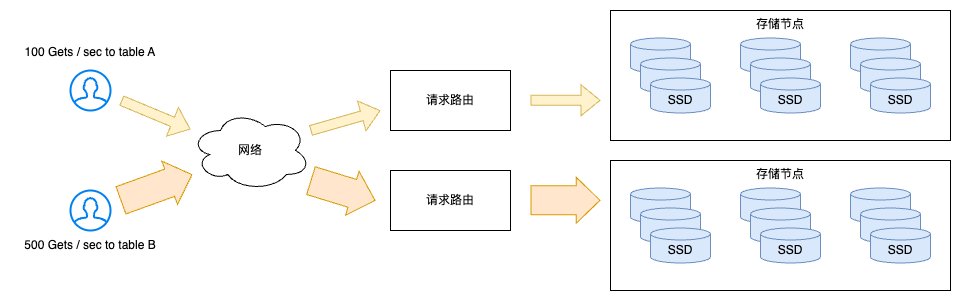

The diagram above was exported from draw.io. Its source (the exported page's mxGraphModel, read from the mxfile embedded in the PNG):
<mxGraphModel dx="699" dy="1096" grid="1" gridSize="10" guides="1" tooltips="1" connect="1" arrows="1" fold="1" page="1" pageScale="1" pageWidth="850" pageHeight="1100" math="0" shadow="0">
  <root>
    <mxCell id="0" />
    <mxCell id="1" parent="0" />
    <mxCell id="2" value="" style="html=1;verticalLabelPosition=bottom;align=center;labelBackgroundColor=#ffffff;verticalAlign=top;strokeWidth=2;strokeColor=#0080F0;shadow=0;dashed=0;shape=mxgraph.ios7.icons.user;" vertex="1" parent="1">
      <mxGeometry x="120" y="560" width="40" height="40" as="geometry" />
    </mxCell>
    <mxCell id="3" value="" style="html=1;verticalLabelPosition=bottom;align=center;labelBackgroundColor=#ffffff;verticalAlign=top;strokeWidth=2;strokeColor=#0080F0;shadow=0;dashed=0;shape=mxgraph.ios7.icons.user;" vertex="1" parent="1">
      <mxGeometry x="120" y="680" width="40" height="40" as="geometry" />
    </mxCell>
    <mxCell id="4" value="网络" style="ellipse;shape=cloud;whiteSpace=wrap;html=1;" vertex="1" parent="1">
      <mxGeometry x="240" y="600" width="120" height="80" as="geometry" />
    </mxCell>
    <mxCell id="5" value="" style="shape=flexArrow;endArrow=classic;html=1;rounded=0;fillColor=#fff2cc;strokeColor=#d6b656;" edge="1" parent="1">
      <mxGeometry width="50" height="50" relative="1" as="geometry">
        <mxPoint x="170.88" y="590" as="sourcePoint" />
        <mxPoint x="240.00010175969476" y="618.8000423998728" as="targetPoint" />
      </mxGeometry>
    </mxCell>
    <mxCell id="6" value="" style="shape=flexArrow;endArrow=classic;html=1;rounded=0;endWidth=16;endSize=7.6;width=29;fillColor=#ffe6cc;strokeColor=#d79b00;" edge="1" parent="1">
      <mxGeometry width="50" height="50" relative="1" as="geometry">
        <mxPoint x="170" y="690" as="sourcePoint" />
        <mxPoint x="242" y="664" as="targetPoint" />
      </mxGeometry>
    </mxCell>
    <mxCell id="7" value="请求路由" style="rounded=0;whiteSpace=wrap;html=1;" vertex="1" parent="1">
      <mxGeometry x="440" y="560" width="120" height="60" as="geometry" />
    </mxCell>
    <mxCell id="8" value="请求路由" style="rounded=0;whiteSpace=wrap;html=1;" vertex="1" parent="1">
      <mxGeometry x="440" y="660" width="120" height="60" as="geometry" />
    </mxCell>
    <mxCell id="9" value="" style="shape=flexArrow;endArrow=classic;html=1;rounded=0;fillColor=#fff2cc;strokeColor=#d6b656;" edge="1" parent="1">
      <mxGeometry width="50" height="50" relative="1" as="geometry">
        <mxPoint x="360" y="620" as="sourcePoint" />
        <mxPoint x="430" y="600" as="targetPoint" />
      </mxGeometry>
    </mxCell>
    <mxCell id="10" value="" style="shape=flexArrow;endArrow=classic;html=1;rounded=0;endWidth=16;endSize=7.6;width=29;fillColor=#ffe6cc;strokeColor=#d79b00;" edge="1" parent="1">
      <mxGeometry width="50" height="50" relative="1" as="geometry">
        <mxPoint x="360" y="670" as="sourcePoint" />
        <mxPoint x="425" y="690" as="targetPoint" />
      </mxGeometry>
    </mxCell>
    <mxCell id="11" value="存储节点" style="rounded=0;whiteSpace=wrap;html=1;verticalAlign=top;" vertex="1" parent="1">
      <mxGeometry x="660" y="500" width="340" height="130" as="geometry" />
    </mxCell>
    <mxCell id="12" value="" style="shape=cylinder3;whiteSpace=wrap;html=1;boundedLbl=1;backgroundOutline=1;size=6;fillColor=#dae8fc;strokeColor=#6c8ebf;" vertex="1" parent="1">
      <mxGeometry x="680" y="527.5" width="60" height="35" as="geometry" />
    </mxCell>
    <mxCell id="13" value="" style="shape=cylinder3;whiteSpace=wrap;html=1;boundedLbl=1;backgroundOutline=1;size=6;fillColor=#dae8fc;strokeColor=#6c8ebf;" vertex="1" parent="1">
      <mxGeometry x="690" y="547.5" width="60" height="35" as="geometry" />
    </mxCell>
    <mxCell id="14" value="SSD" style="shape=cylinder3;whiteSpace=wrap;html=1;boundedLbl=1;backgroundOutline=1;size=6;fillColor=#dae8fc;strokeColor=#6c8ebf;" vertex="1" parent="1">
      <mxGeometry x="700" y="567.5" width="60" height="35" as="geometry" />
    </mxCell>
    <mxCell id="15" value="" style="shape=cylinder3;whiteSpace=wrap;html=1;boundedLbl=1;backgroundOutline=1;size=6;fillColor=#dae8fc;strokeColor=#6c8ebf;" vertex="1" parent="1">
      <mxGeometry x="790" y="527.5" width="60" height="35" as="geometry" />
    </mxCell>
    <mxCell id="16" value="" style="shape=cylinder3;whiteSpace=wrap;html=1;boundedLbl=1;backgroundOutline=1;size=6;fillColor=#dae8fc;strokeColor=#6c8ebf;" vertex="1" parent="1">
      <mxGeometry x="800" y="547.5" width="60" height="35" as="geometry" />
    </mxCell>
    <mxCell id="17" value="SSD" style="shape=cylinder3;whiteSpace=wrap;html=1;boundedLbl=1;backgroundOutline=1;size=6;fillColor=#dae8fc;strokeColor=#6c8ebf;" vertex="1" parent="1">
      <mxGeometry x="810" y="567.5" width="60" height="35" as="geometry" />
    </mxCell>
    <mxCell id="18" value="" style="shape=cylinder3;whiteSpace=wrap;html=1;boundedLbl=1;backgroundOutline=1;size=6;fillColor=#dae8fc;strokeColor=#6c8ebf;" vertex="1" parent="1">
      <mxGeometry x="900" y="527.5" width="60" height="35" as="geometry" />
    </mxCell>
    <mxCell id="19" value="" style="shape=cylinder3;whiteSpace=wrap;html=1;boundedLbl=1;backgroundOutline=1;size=6;fillColor=#dae8fc;strokeColor=#6c8ebf;" vertex="1" parent="1">
      <mxGeometry x="910" y="547.5" width="60" height="35" as="geometry" />
    </mxCell>
    <mxCell id="20" value="SSD" style="shape=cylinder3;whiteSpace=wrap;html=1;boundedLbl=1;backgroundOutline=1;size=6;fillColor=#dae8fc;strokeColor=#6c8ebf;" vertex="1" parent="1">
      <mxGeometry x="920" y="567.5" width="60" height="35" as="geometry" />
    </mxCell>
    <mxCell id="21" value="存储节点" style="rounded=0;whiteSpace=wrap;html=1;verticalAlign=top;" vertex="1" parent="1">
      <mxGeometry x="660" y="650" width="340" height="130" as="geometry" />
    </mxCell>
    <mxCell id="22" value="" style="shape=cylinder3;whiteSpace=wrap;html=1;boundedLbl=1;backgroundOutline=1;size=6;fillColor=#dae8fc;strokeColor=#6c8ebf;" vertex="1" parent="1">
      <mxGeometry x="680" y="677.5" width="60" height="35" as="geometry" />
    </mxCell>
    <mxCell id="23" value="" style="shape=cylinder3;whiteSpace=wrap;html=1;boundedLbl=1;backgroundOutline=1;size=6;fillColor=#dae8fc;strokeColor=#6c8ebf;" vertex="1" parent="1">
      <mxGeometry x="690" y="697.5" width="60" height="35" as="geometry" />
    </mxCell>
    <mxCell id="24" value="SSD" style="shape=cylinder3;whiteSpace=wrap;html=1;boundedLbl=1;backgroundOutline=1;size=6;fillColor=#dae8fc;strokeColor=#6c8ebf;" vertex="1" parent="1">
      <mxGeometry x="700" y="717.5" width="60" height="35" as="geometry" />
    </mxCell>
    <mxCell id="25" value="" style="shape=cylinder3;whiteSpace=wrap;html=1;boundedLbl=1;backgroundOutline=1;size=6;fillColor=#dae8fc;strokeColor=#6c8ebf;" vertex="1" parent="1">
      <mxGeometry x="790" y="677.5" width="60" height="35" as="geometry" />
    </mxCell>
    <mxCell id="26" value="" style="shape=cylinder3;whiteSpace=wrap;html=1;boundedLbl=1;backgroundOutline=1;size=6;fillColor=#dae8fc;strokeColor=#6c8ebf;" vertex="1" parent="1">
      <mxGeometry x="800" y="697.5" width="60" height="35" as="geometry" />
    </mxCell>
    <mxCell id="27" value="SSD" style="shape=cylinder3;whiteSpace=wrap;html=1;boundedLbl=1;backgroundOutline=1;size=6;fillColor=#dae8fc;strokeColor=#6c8ebf;" vertex="1" parent="1">
      <mxGeometry x="810" y="717.5" width="60" height="35" as="geometry" />
    </mxCell>
    <mxCell id="28" value="" style="shape=cylinder3;whiteSpace=wrap;html=1;boundedLbl=1;backgroundOutline=1;size=6;fillColor=#dae8fc;strokeColor=#6c8ebf;" vertex="1" parent="1">
      <mxGeometry x="900" y="677.5" width="60" height="35" as="geometry" />
    </mxCell>
    <mxCell id="29" value="" style="shape=cylinder3;whiteSpace=wrap;html=1;boundedLbl=1;backgroundOutline=1;size=6;fillColor=#dae8fc;strokeColor=#6c8ebf;" vertex="1" parent="1">
      <mxGeometry x="910" y="697.5" width="60" height="35" as="geometry" />
    </mxCell>
    <mxCell id="30" value="SSD" style="shape=cylinder3;whiteSpace=wrap;html=1;boundedLbl=1;backgroundOutline=1;size=6;fillColor=#dae8fc;strokeColor=#6c8ebf;" vertex="1" parent="1">
      <mxGeometry x="920" y="717.5" width="60" height="35" as="geometry" />
    </mxCell>
    <mxCell id="31" value="" style="shape=flexArrow;endArrow=classic;html=1;rounded=0;fillColor=#fff2cc;strokeColor=#d6b656;" edge="1" parent="1">
      <mxGeometry width="50" height="50" relative="1" as="geometry">
        <mxPoint x="580" y="589.8" as="sourcePoint" />
        <mxPoint x="650" y="589.8" as="targetPoint" />
      </mxGeometry>
    </mxCell>
    <mxCell id="32" value="" style="shape=flexArrow;endArrow=classic;html=1;rounded=0;endWidth=16;endSize=7.6;width=29;fillColor=#ffe6cc;strokeColor=#d79b00;" edge="1" parent="1">
      <mxGeometry width="50" height="50" relative="1" as="geometry">
        <mxPoint x="580" y="689.8" as="sourcePoint" />
        <mxPoint x="650" y="689.8" as="targetPoint" />
      </mxGeometry>
    </mxCell>
    <mxCell id="33" value="100 Gets / sec to table A" style="text;html=1;align=center;verticalAlign=middle;whiteSpace=wrap;rounded=0;" vertex="1" parent="1">
      <mxGeometry x="60" y="527.5" width="160" height="30" as="geometry" />
    </mxCell>
    <mxCell id="34" value="500 Gets / sec to table B" style="text;html=1;align=center;verticalAlign=middle;whiteSpace=wrap;rounded=0;" vertex="1" parent="1">
      <mxGeometry x="60" y="720" width="160" height="30" as="geometry" />
    </mxCell>
  </root>
</mxGraphModel>